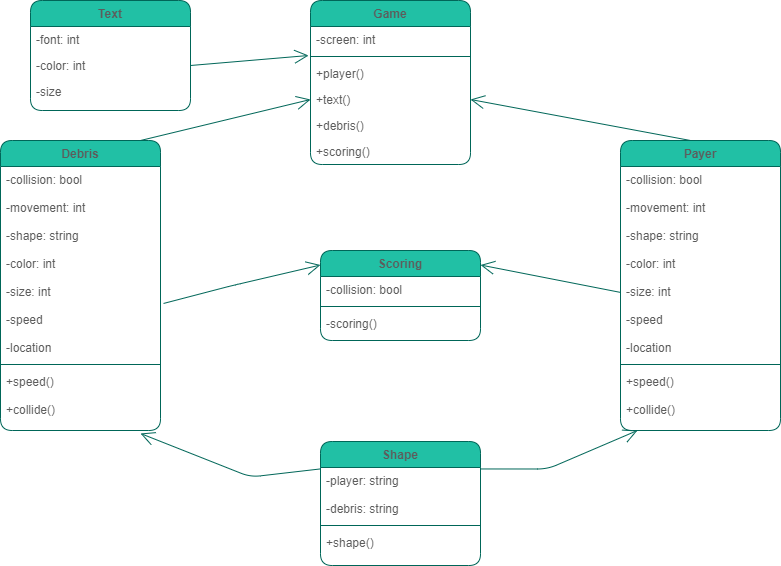

The diagram above was exported from draw.io. Its source (the exported page's mxGraphModel, read from the mxfile embedded in the PNG):
<mxGraphModel dx="1422" dy="762" grid="1" gridSize="10" guides="1" tooltips="1" connect="1" arrows="1" fold="1" page="1" pageScale="1" pageWidth="827" pageHeight="1169" math="0" shadow="0">
  <root>
    <mxCell id="WIyWlLk6GJQsqaUBKTNV-0" />
    <mxCell id="WIyWlLk6GJQsqaUBKTNV-1" parent="WIyWlLk6GJQsqaUBKTNV-0" />
    <mxCell id="zkfFHV4jXpPFQw0GAbJ--6" value="Text" style="swimlane;fontStyle=1;align=center;verticalAlign=top;childLayout=stackLayout;horizontal=1;startSize=26;horizontalStack=0;resizeParent=1;resizeLast=0;collapsible=1;marginBottom=0;shadow=0;strokeWidth=1;rounded=1;fillColor=#21C0A5;strokeColor=#006658;fontColor=#5C5C5C;" parent="WIyWlLk6GJQsqaUBKTNV-1" vertex="1">
      <mxGeometry x="50" y="20" width="160" height="110" as="geometry">
        <mxRectangle x="130" y="380" width="160" height="26" as="alternateBounds" />
      </mxGeometry>
    </mxCell>
    <mxCell id="zkfFHV4jXpPFQw0GAbJ--10" value="-font: int&#10;" style="text;align=left;verticalAlign=top;spacingLeft=4;spacingRight=4;overflow=hidden;rotatable=0;points=[[0,0.5],[1,0.5]];portConstraint=eastwest;fontStyle=0;rounded=1;fontColor=#5C5C5C;" parent="zkfFHV4jXpPFQw0GAbJ--6" vertex="1">
      <mxGeometry y="26" width="160" height="26" as="geometry" />
    </mxCell>
    <mxCell id="DrheZ8bkbeJmBFRsv6B4-17" value="-color: int&#10;" style="text;align=left;verticalAlign=top;spacingLeft=4;spacingRight=4;overflow=hidden;rotatable=0;points=[[0,0.5],[1,0.5]];portConstraint=eastwest;rounded=1;fontColor=#5C5C5C;" vertex="1" parent="zkfFHV4jXpPFQw0GAbJ--6">
      <mxGeometry y="52" width="160" height="26" as="geometry" />
    </mxCell>
    <mxCell id="DrheZ8bkbeJmBFRsv6B4-18" value="-size" style="text;align=left;verticalAlign=top;spacingLeft=4;spacingRight=4;overflow=hidden;rotatable=0;points=[[0,0.5],[1,0.5]];portConstraint=eastwest;rounded=1;fontColor=#5C5C5C;" vertex="1" parent="zkfFHV4jXpPFQw0GAbJ--6">
      <mxGeometry y="78" width="160" height="26" as="geometry" />
    </mxCell>
    <mxCell id="zkfFHV4jXpPFQw0GAbJ--13" value="Scoring" style="swimlane;fontStyle=1;align=center;verticalAlign=top;childLayout=stackLayout;horizontal=1;startSize=26;horizontalStack=0;resizeParent=1;resizeLast=0;collapsible=1;marginBottom=0;shadow=0;strokeWidth=1;rounded=1;fillColor=#21C0A5;strokeColor=#006658;fontColor=#5C5C5C;" parent="WIyWlLk6GJQsqaUBKTNV-1" vertex="1">
      <mxGeometry x="340" y="270" width="160" height="90" as="geometry">
        <mxRectangle x="340" y="380" width="170" height="26" as="alternateBounds" />
      </mxGeometry>
    </mxCell>
    <mxCell id="zkfFHV4jXpPFQw0GAbJ--14" value="-collision: bool" style="text;align=left;verticalAlign=top;spacingLeft=4;spacingRight=4;overflow=hidden;rotatable=0;points=[[0,0.5],[1,0.5]];portConstraint=eastwest;rounded=1;fontColor=#5C5C5C;" parent="zkfFHV4jXpPFQw0GAbJ--13" vertex="1">
      <mxGeometry y="26" width="160" height="26" as="geometry" />
    </mxCell>
    <mxCell id="zkfFHV4jXpPFQw0GAbJ--15" value="" style="line;html=1;strokeWidth=1;align=left;verticalAlign=middle;spacingTop=-1;spacingLeft=3;spacingRight=3;rotatable=0;labelPosition=right;points=[];portConstraint=eastwest;rounded=1;fillColor=#21C0A5;strokeColor=#006658;fontColor=#5C5C5C;" parent="zkfFHV4jXpPFQw0GAbJ--13" vertex="1">
      <mxGeometry y="52" width="160" height="8" as="geometry" />
    </mxCell>
    <mxCell id="zkfFHV4jXpPFQw0GAbJ--8" value="-scoring()" style="text;align=left;verticalAlign=top;spacingLeft=4;spacingRight=4;overflow=hidden;rotatable=0;points=[[0,0.5],[1,0.5]];portConstraint=eastwest;shadow=0;html=0;rounded=1;fontColor=#5C5C5C;" parent="zkfFHV4jXpPFQw0GAbJ--13" vertex="1">
      <mxGeometry y="60" width="160" height="26" as="geometry" />
    </mxCell>
    <mxCell id="zkfFHV4jXpPFQw0GAbJ--17" value="Game" style="swimlane;fontStyle=1;align=center;verticalAlign=top;childLayout=stackLayout;horizontal=1;startSize=26;horizontalStack=0;resizeParent=1;resizeLast=0;collapsible=1;marginBottom=0;shadow=0;strokeWidth=1;rounded=1;fillColor=#21C0A5;strokeColor=#006658;fontColor=#5C5C5C;" parent="WIyWlLk6GJQsqaUBKTNV-1" vertex="1">
      <mxGeometry x="330" y="20" width="160" height="164" as="geometry">
        <mxRectangle x="550" y="140" width="160" height="26" as="alternateBounds" />
      </mxGeometry>
    </mxCell>
    <mxCell id="zkfFHV4jXpPFQw0GAbJ--22" value="-screen: int" style="text;align=left;verticalAlign=top;spacingLeft=4;spacingRight=4;overflow=hidden;rotatable=0;points=[[0,0.5],[1,0.5]];portConstraint=eastwest;shadow=0;html=0;rounded=1;fontColor=#5C5C5C;" parent="zkfFHV4jXpPFQw0GAbJ--17" vertex="1">
      <mxGeometry y="26" width="160" height="26" as="geometry" />
    </mxCell>
    <mxCell id="zkfFHV4jXpPFQw0GAbJ--23" value="" style="line;html=1;strokeWidth=1;align=left;verticalAlign=middle;spacingTop=-1;spacingLeft=3;spacingRight=3;rotatable=0;labelPosition=right;points=[];portConstraint=eastwest;rounded=1;fillColor=#21C0A5;strokeColor=#006658;fontColor=#5C5C5C;" parent="zkfFHV4jXpPFQw0GAbJ--17" vertex="1">
      <mxGeometry y="52" width="160" height="8" as="geometry" />
    </mxCell>
    <mxCell id="zkfFHV4jXpPFQw0GAbJ--24" value="+player()" style="text;align=left;verticalAlign=top;spacingLeft=4;spacingRight=4;overflow=hidden;rotatable=0;points=[[0,0.5],[1,0.5]];portConstraint=eastwest;rounded=1;fontColor=#5C5C5C;" parent="zkfFHV4jXpPFQw0GAbJ--17" vertex="1">
      <mxGeometry y="60" width="160" height="26" as="geometry" />
    </mxCell>
    <mxCell id="zkfFHV4jXpPFQw0GAbJ--25" value="+text()" style="text;align=left;verticalAlign=top;spacingLeft=4;spacingRight=4;overflow=hidden;rotatable=0;points=[[0,0.5],[1,0.5]];portConstraint=eastwest;rounded=1;fontColor=#5C5C5C;" parent="zkfFHV4jXpPFQw0GAbJ--17" vertex="1">
      <mxGeometry y="86" width="160" height="26" as="geometry" />
    </mxCell>
    <mxCell id="zkfFHV4jXpPFQw0GAbJ--2" value="+debris()" style="text;align=left;verticalAlign=top;spacingLeft=4;spacingRight=4;overflow=hidden;rotatable=0;points=[[0,0.5],[1,0.5]];portConstraint=eastwest;shadow=0;html=0;rounded=1;fontColor=#5C5C5C;" parent="zkfFHV4jXpPFQw0GAbJ--17" vertex="1">
      <mxGeometry y="112" width="160" height="26" as="geometry" />
    </mxCell>
    <mxCell id="zkfFHV4jXpPFQw0GAbJ--3" value="+scoring()" style="text;align=left;verticalAlign=top;spacingLeft=4;spacingRight=4;overflow=hidden;rotatable=0;points=[[0,0.5],[1,0.5]];portConstraint=eastwest;shadow=0;html=0;rounded=1;fontColor=#5C5C5C;" parent="zkfFHV4jXpPFQw0GAbJ--17" vertex="1">
      <mxGeometry y="138" width="160" height="26" as="geometry" />
    </mxCell>
    <mxCell id="DrheZ8bkbeJmBFRsv6B4-26" value="Payer" style="swimlane;fontStyle=1;align=center;verticalAlign=top;childLayout=stackLayout;horizontal=1;startSize=26;horizontalStack=0;resizeParent=1;resizeLast=0;collapsible=1;marginBottom=0;shadow=0;strokeWidth=1;rounded=1;fillColor=#21C0A5;strokeColor=#006658;fontColor=#5C5C5C;" vertex="1" parent="WIyWlLk6GJQsqaUBKTNV-1">
      <mxGeometry x="640" y="160" width="160" height="290" as="geometry">
        <mxRectangle x="230" y="140" width="160" height="26" as="alternateBounds" />
      </mxGeometry>
    </mxCell>
    <mxCell id="DrheZ8bkbeJmBFRsv6B4-27" value="-collision: bool&#10;&#10;-movement: int&#10;&#10;-shape: string&#10;&#10;-color: int&#10;&#10;-size: int&#10;&#10;-speed&#10;&#10;-location" style="text;align=left;verticalAlign=top;spacingLeft=4;spacingRight=4;overflow=hidden;rotatable=0;points=[[0,0.5],[1,0.5]];portConstraint=eastwest;rounded=1;fontColor=#5C5C5C;" vertex="1" parent="DrheZ8bkbeJmBFRsv6B4-26">
      <mxGeometry y="26" width="160" height="194" as="geometry" />
    </mxCell>
    <mxCell id="DrheZ8bkbeJmBFRsv6B4-28" value="" style="line;html=1;strokeWidth=1;align=left;verticalAlign=middle;spacingTop=-1;spacingLeft=3;spacingRight=3;rotatable=0;labelPosition=right;points=[];portConstraint=eastwest;rounded=1;fillColor=#21C0A5;strokeColor=#006658;fontColor=#5C5C5C;" vertex="1" parent="DrheZ8bkbeJmBFRsv6B4-26">
      <mxGeometry y="220" width="160" height="8" as="geometry" />
    </mxCell>
    <mxCell id="DrheZ8bkbeJmBFRsv6B4-29" value="+speed()&#10;&#10;+collide()" style="text;align=left;verticalAlign=top;spacingLeft=4;spacingRight=4;overflow=hidden;rotatable=0;points=[[0,0.5],[1,0.5]];portConstraint=eastwest;rounded=1;fontColor=#5C5C5C;" vertex="1" parent="DrheZ8bkbeJmBFRsv6B4-26">
      <mxGeometry y="228" width="160" height="62" as="geometry" />
    </mxCell>
    <mxCell id="DrheZ8bkbeJmBFRsv6B4-30" value="Shape" style="swimlane;fontStyle=1;align=center;verticalAlign=top;childLayout=stackLayout;horizontal=1;startSize=26;horizontalStack=0;resizeParent=1;resizeLast=0;collapsible=1;marginBottom=0;shadow=0;strokeWidth=1;rounded=1;fillColor=#21C0A5;strokeColor=#006658;fontColor=#5C5C5C;" vertex="1" parent="WIyWlLk6GJQsqaUBKTNV-1">
      <mxGeometry x="340" y="461" width="160" height="124" as="geometry">
        <mxRectangle x="340" y="380" width="170" height="26" as="alternateBounds" />
      </mxGeometry>
    </mxCell>
    <mxCell id="DrheZ8bkbeJmBFRsv6B4-31" value="-player: string&#10;&#10;-debris: string" style="text;align=left;verticalAlign=top;spacingLeft=4;spacingRight=4;overflow=hidden;rotatable=0;points=[[0,0.5],[1,0.5]];portConstraint=eastwest;rounded=1;fontColor=#5C5C5C;" vertex="1" parent="DrheZ8bkbeJmBFRsv6B4-30">
      <mxGeometry y="26" width="160" height="54" as="geometry" />
    </mxCell>
    <mxCell id="DrheZ8bkbeJmBFRsv6B4-32" value="" style="line;html=1;strokeWidth=1;align=left;verticalAlign=middle;spacingTop=-1;spacingLeft=3;spacingRight=3;rotatable=0;labelPosition=right;points=[];portConstraint=eastwest;rounded=1;fillColor=#21C0A5;strokeColor=#006658;fontColor=#5C5C5C;" vertex="1" parent="DrheZ8bkbeJmBFRsv6B4-30">
      <mxGeometry y="80" width="160" height="8" as="geometry" />
    </mxCell>
    <mxCell id="DrheZ8bkbeJmBFRsv6B4-33" value="+shape()" style="text;align=left;verticalAlign=top;spacingLeft=4;spacingRight=4;overflow=hidden;rotatable=0;points=[[0,0.5],[1,0.5]];portConstraint=eastwest;shadow=0;html=0;rounded=1;fontColor=#5C5C5C;" vertex="1" parent="DrheZ8bkbeJmBFRsv6B4-30">
      <mxGeometry y="88" width="160" height="26" as="geometry" />
    </mxCell>
    <mxCell id="DrheZ8bkbeJmBFRsv6B4-34" value="Debris" style="swimlane;fontStyle=1;align=center;verticalAlign=top;childLayout=stackLayout;horizontal=1;startSize=26;horizontalStack=0;resizeParent=1;resizeLast=0;collapsible=1;marginBottom=0;shadow=0;strokeWidth=1;rounded=1;fillColor=#21C0A5;strokeColor=#006658;fontColor=#5C5C5C;" vertex="1" parent="WIyWlLk6GJQsqaUBKTNV-1">
      <mxGeometry x="20" y="160" width="160" height="290" as="geometry">
        <mxRectangle x="230" y="140" width="160" height="26" as="alternateBounds" />
      </mxGeometry>
    </mxCell>
    <mxCell id="DrheZ8bkbeJmBFRsv6B4-35" value="-collision: bool&#10;&#10;-movement: int&#10;&#10;-shape: string&#10;&#10;-color: int&#10;&#10;-size: int&#10;&#10;-speed&#10;&#10;-location" style="text;align=left;verticalAlign=top;spacingLeft=4;spacingRight=4;overflow=hidden;rotatable=0;points=[[0,0.5],[1,0.5]];portConstraint=eastwest;rounded=1;fontColor=#5C5C5C;" vertex="1" parent="DrheZ8bkbeJmBFRsv6B4-34">
      <mxGeometry y="26" width="160" height="194" as="geometry" />
    </mxCell>
    <mxCell id="DrheZ8bkbeJmBFRsv6B4-36" value="" style="line;html=1;strokeWidth=1;align=left;verticalAlign=middle;spacingTop=-1;spacingLeft=3;spacingRight=3;rotatable=0;labelPosition=right;points=[];portConstraint=eastwest;rounded=1;fillColor=#21C0A5;strokeColor=#006658;fontColor=#5C5C5C;" vertex="1" parent="DrheZ8bkbeJmBFRsv6B4-34">
      <mxGeometry y="220" width="160" height="8" as="geometry" />
    </mxCell>
    <mxCell id="DrheZ8bkbeJmBFRsv6B4-37" value="+speed()&#10;&#10;+collide()" style="text;align=left;verticalAlign=top;spacingLeft=4;spacingRight=4;overflow=hidden;rotatable=0;points=[[0,0.5],[1,0.5]];portConstraint=eastwest;rounded=1;fontColor=#5C5C5C;" vertex="1" parent="DrheZ8bkbeJmBFRsv6B4-34">
      <mxGeometry y="228" width="160" height="62" as="geometry" />
    </mxCell>
    <mxCell id="DrheZ8bkbeJmBFRsv6B4-39" value="" style="endArrow=open;endFill=1;endSize=12;html=1;strokeColor=#006658;fontColor=#5C5C5C;entryX=0;entryY=0.5;entryDx=0;entryDy=0;" edge="1" parent="WIyWlLk6GJQsqaUBKTNV-1" target="zkfFHV4jXpPFQw0GAbJ--25">
      <mxGeometry width="160" relative="1" as="geometry">
        <mxPoint x="160" y="160" as="sourcePoint" />
        <mxPoint x="320" y="110" as="targetPoint" />
        <Array as="points" />
      </mxGeometry>
    </mxCell>
    <mxCell id="DrheZ8bkbeJmBFRsv6B4-42" value="" style="endArrow=open;endFill=1;endSize=12;html=1;strokeColor=#006658;fillColor=#21C0A5;fontColor=#5C5C5C;entryX=1;entryY=0.5;entryDx=0;entryDy=0;" edge="1" parent="WIyWlLk6GJQsqaUBKTNV-1" target="zkfFHV4jXpPFQw0GAbJ--25">
      <mxGeometry width="160" relative="1" as="geometry">
        <mxPoint x="710" y="160" as="sourcePoint" />
        <mxPoint x="620" y="40" as="targetPoint" />
      </mxGeometry>
    </mxCell>
    <mxCell id="DrheZ8bkbeJmBFRsv6B4-43" value="" style="endArrow=open;endFill=1;endSize=12;html=1;strokeColor=#006658;fillColor=#21C0A5;fontColor=#5C5C5C;entryX=1;entryY=0.5;entryDx=0;entryDy=0;exitX=0;exitY=0.649;exitDx=0;exitDy=0;exitPerimeter=0;" edge="1" parent="WIyWlLk6GJQsqaUBKTNV-1" source="DrheZ8bkbeJmBFRsv6B4-27">
      <mxGeometry width="160" relative="1" as="geometry">
        <mxPoint x="630" y="310" as="sourcePoint" />
        <mxPoint x="500" y="284.5" as="targetPoint" />
      </mxGeometry>
    </mxCell>
    <mxCell id="DrheZ8bkbeJmBFRsv6B4-44" value="" style="endArrow=open;endFill=1;endSize=12;html=1;strokeColor=#006658;fontColor=#5C5C5C;entryX=0;entryY=0.5;entryDx=0;entryDy=0;exitX=1.019;exitY=0.706;exitDx=0;exitDy=0;exitPerimeter=0;" edge="1" parent="WIyWlLk6GJQsqaUBKTNV-1" source="DrheZ8bkbeJmBFRsv6B4-35">
      <mxGeometry width="160" relative="1" as="geometry">
        <mxPoint x="190" y="320" as="sourcePoint" />
        <mxPoint x="340" y="284.5" as="targetPoint" />
        <Array as="points">
          <mxPoint x="250" y="305.5" />
        </Array>
      </mxGeometry>
    </mxCell>
    <mxCell id="DrheZ8bkbeJmBFRsv6B4-45" value="" style="endArrow=open;endFill=1;endSize=12;html=1;strokeColor=#006658;fontColor=#5C5C5C;entryX=0;entryY=0.5;entryDx=0;entryDy=0;exitX=1.019;exitY=0.706;exitDx=0;exitDy=0;exitPerimeter=0;" edge="1" parent="WIyWlLk6GJQsqaUBKTNV-1">
      <mxGeometry width="160" relative="1" as="geometry">
        <mxPoint x="499.99999999999994" y="488.46399999999994" as="sourcePoint" />
        <mxPoint x="656.96" y="450" as="targetPoint" />
        <Array as="points">
          <mxPoint x="566.96" y="488.5" />
        </Array>
      </mxGeometry>
    </mxCell>
    <mxCell id="DrheZ8bkbeJmBFRsv6B4-46" value="" style="endArrow=open;endFill=1;endSize=12;html=1;strokeColor=#006658;fillColor=#21C0A5;fontColor=#5C5C5C;entryX=0.875;entryY=1.048;entryDx=0;entryDy=0;exitX=0;exitY=0.649;exitDx=0;exitDy=0;exitPerimeter=0;entryPerimeter=0;" edge="1" parent="WIyWlLk6GJQsqaUBKTNV-1" target="DrheZ8bkbeJmBFRsv6B4-37">
      <mxGeometry width="160" relative="1" as="geometry">
        <mxPoint x="340" y="488.40599999999995" as="sourcePoint" />
        <mxPoint x="200" y="461" as="targetPoint" />
        <Array as="points">
          <mxPoint x="270" y="496.5" />
        </Array>
      </mxGeometry>
    </mxCell>
    <mxCell id="DrheZ8bkbeJmBFRsv6B4-47" value="" style="endArrow=open;endFill=1;endSize=12;html=1;strokeColor=#006658;fontColor=#5C5C5C;entryX=-0.012;entryY=1.115;entryDx=0;entryDy=0;exitX=1;exitY=0.5;exitDx=0;exitDy=0;entryPerimeter=0;" edge="1" parent="WIyWlLk6GJQsqaUBKTNV-1" source="DrheZ8bkbeJmBFRsv6B4-17" target="zkfFHV4jXpPFQw0GAbJ--22">
      <mxGeometry width="160" relative="1" as="geometry">
        <mxPoint x="170" y="95.5" as="sourcePoint" />
        <mxPoint x="340" y="54.5" as="targetPoint" />
        <Array as="points" />
      </mxGeometry>
    </mxCell>
  </root>
</mxGraphModel>